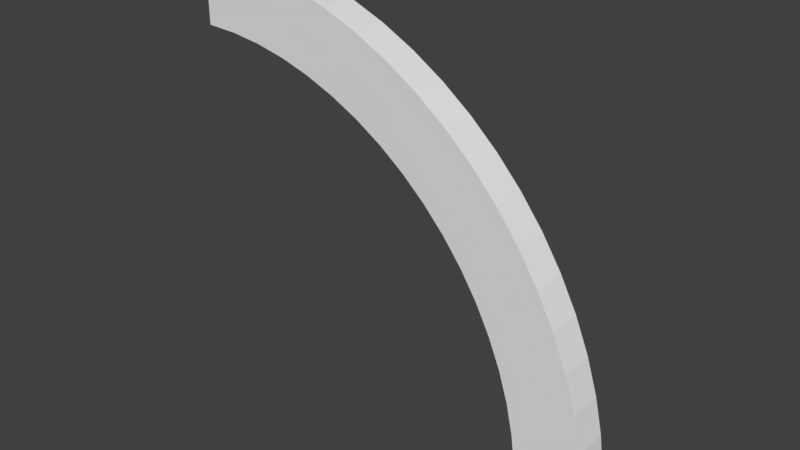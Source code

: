 # Source: turn90.blend  (saved by Blender 2.79.0; exported with 4.5.12 LTS)
import bpy
from mathutils import Matrix  # noqa: F401  (used for matrix-valued properties, if any)

bpy.ops.wm.read_factory_settings(use_empty=True)
scene = bpy.context.scene
scene.name = 'Scene'

# ---- collections
col_collection_1 = bpy.data.collections.new('Collection 1'); scene.collection.children.link(col_collection_1)

# ---- world
world_world = bpy.data.worlds.new('World'); scene.world = world_world
world_world.color = (0.05088, 0.05088, 0.05088)
world_world.use_sun_shadow = False
world_world.sun_shadow_jitter_overblur = 0.0
world_world.cycles.sampling_method = 'MANUAL'

# ---- meshes
me_cylinder_001 = bpy.data.meshes.new('Cylinder.001')
me_cylinder_001.from_pydata([(23.0, -2.044, -1.008), (23.0, -2.0, 1.0), (20.82, -1.949, -1.008), (20.82, -1.905, 1.0), (18.66, -1.664, -1.008), (18.66, -1.62, 1.0), (16.53, -1.192, -1.008), (16.53, -1.148, 1.0), (14.45, -0.5361, -1.008), (14.45, -0.4923, 1.0), (12.43, 0.2985, -1.008), (12.43, 0.3423, 1.0), (10.5, 1.306, -1.008), (10.5, 1.349, 1.0), (8.661, 2.477, -1.008), (8.661, 2.521, 1.0), (6.93, 3.805, -1.008), (6.93, 3.849, 1.0), (5.322, 5.279, -1.008), (5.322, 5.322, 1.0), (3.849, 6.887, -1.008), (3.849, 6.93, 1.0), (2.521, 8.617, -1.008), (2.521, 8.661, 1.0), (1.349, 10.46, -1.008), (1.349, 10.5, 1.0), (0.3423, 12.39, -1.008), (0.3423, 12.43, 1.0), (-0.4923, 14.41, -1.008), (-0.4923, 14.45, 1.0), (-1.148, 16.49, -1.008), (-1.148, 16.53, 1.0), (-1.62, 18.61, -1.008), (-1.62, 18.66, 1.0), (-1.905, 20.78, -1.008), (-1.905, 20.82, 1.0), (-2.0, 22.96, -1.008), (-2.0, 23.0, 1.0), (23.0, 1.956, -1.008), (23.0, 2.0, 1.0), (21.17, 2.036, -1.008), (21.17, 2.08, 1.0), (19.35, 2.275, -1.008), (19.35, 2.319, 1.0), (17.56, 2.672, -1.008), (17.56, 2.716, 1.0), (15.82, 3.223, -1.008), (15.82, 3.266, 1.0), (14.13, 3.924, -1.008), (14.13, 3.968, 1.0), (12.5, 4.77, -1.008), (12.5, 4.813, 1.0), (10.95, 5.754, -1.008), (10.95, 5.798, 1.0), (9.501, 6.913, -1.0), (9.501, 6.913, 1.0), (8.151, 8.107, -1.008), (8.151, 8.151, 1.0), (6.913, 9.458, -1.008), (6.913, 9.501, 1.0), (5.798, 10.91, -1.008), (5.798, 10.95, 1.0), (4.813, 12.5, -1.0), (4.813, 12.5, 1.0), (3.968, 14.13, -1.0), (3.968, 14.13, 1.0), (3.266, 15.82, -1.0), (3.266, 15.82, 1.0), (2.716, 17.56, -1.0), (2.716, 17.56, 1.0), (2.319, 19.35, -1.0), (2.319, 19.35, 1.0), (2.08, 21.13, -1.008), (2.08, 21.17, 1.0), (2.0, 22.96, -1.008), (2.0, 23.0, 1.0)], [], [(0, 1, 3, 2), (2, 3, 5, 4), (4, 5, 7, 6), (6, 7, 9, 8), (8, 9, 11, 10), (10, 11, 13, 12), (12, 13, 15, 14), (14, 15, 17, 16), (16, 17, 19, 18), (18, 19, 21, 20), (20, 21, 23, 22), (22, 23, 25, 24), (24, 25, 27, 26), (26, 27, 29, 28), (28, 29, 31, 30), (30, 31, 33, 32), (32, 33, 35, 34), (34, 35, 37, 36), (38, 39, 41, 40), (40, 41, 43, 42), (42, 43, 45, 44), (44, 45, 47, 46), (46, 47, 49, 48), (48, 49, 51, 50), (50, 51, 53, 52), (52, 53, 55, 54), (54, 55, 57, 56), (56, 57, 59, 58), (58, 59, 61, 60), (60, 61, 63, 62), (62, 63, 65, 64), (64, 65, 67, 66), (66, 67, 69, 68), (68, 69, 71, 70), (70, 71, 73, 72), (72, 73, 75, 74), (1, 39, 41, 43, 45, 47, 49, 51, 53, 55, 57, 59, 61, 63, 65, 67, 69, 71, 73, 75, 37, 35, 33, 31, 29, 27, 25, 23, 21, 19, 17, 15, 13, 11, 9, 7, 5, 3), (2, 4, 6, 8, 10, 12, 14, 16, 18, 20, 22, 24, 26, 28, 30, 32, 34, 36, 74, 72, 70, 68, 66, 64, 62, 60, 58, 56, 54, 52, 50, 48, 46, 44, 42, 40, 38, 0)])
me_cylinder_001.use_remesh_preserve_volume = False
me_cylinder_001.use_remesh_preserve_attributes = False
me_cylinder_001.use_mirror_vertex_groups = False
me_cylinder_001.update()

# ---- objects
ob_cylinder = bpy.data.objects.new('Cylinder', me_cylinder_001)

# ---- transforms, parenting, visibility, modifiers, constraints
ob_cylinder.location = (2.0, 0.0, 23.0)
ob_cylinder.rotation_euler = (-1.571, 0.0, 3.142)
ob_cylinder.lineart.crease_threshold = 0.0

# ---- collection membership
col_collection_1.objects.link(ob_cylinder)

# ---- scene / render settings (as saved in the file)
scene.frame_start = 1; scene.frame_end = 250; scene.frame_set(245)
scene.render.engine = 'BLENDER_EEVEE_NEXT'
scene.render.resolution_percentage = 50
scene.render.dither_intensity = 0.0
scene.cycles.use_denoising = False
scene.cycles.samples = 128
scene.cycles.sampling_pattern = 'TABULATED_SOBOL'
scene.cycles.use_adaptive_sampling = False
scene.cycles.use_light_tree = False
scene.cycles.blur_glossy = 0.0
scene.cycles.sample_clamp_indirect = 0.0
scene.view_settings.view_transform = 'Standard'
bpy.context.view_layer.update()

# ---- added for rendering (the .blend has no active camera and no usable light): camera, sun
cam_auto = bpy.data.cameras.new('AutoCamera')
cam_auto.lens = 50.0
cam_auto.sensor_width = 36.0
cam_auto.clip_end = 1000.0
ob_auto_camera = bpy.data.objects.new('AutoCamera', cam_auto)
scene.collection.objects.link(ob_auto_camera)
ob_auto_camera.location = (24.293, -39.3475, 38.7563)
ob_auto_camera.rotation_euler = (1.09748, -7.21219e-08, 0.694738)
scene.camera = ob_auto_camera
light_auto_sun = bpy.data.lights.new('AutoSun', 'SUN')
light_auto_sun.energy = 3.0
light_auto_sun.angle = 0.0523599
ob_auto_sun = bpy.data.objects.new('AutoSun', light_auto_sun)
scene.collection.objects.link(ob_auto_sun)
ob_auto_sun.rotation_euler = (0.872665, 0.174533, 0.523599)
bpy.context.view_layer.update()
